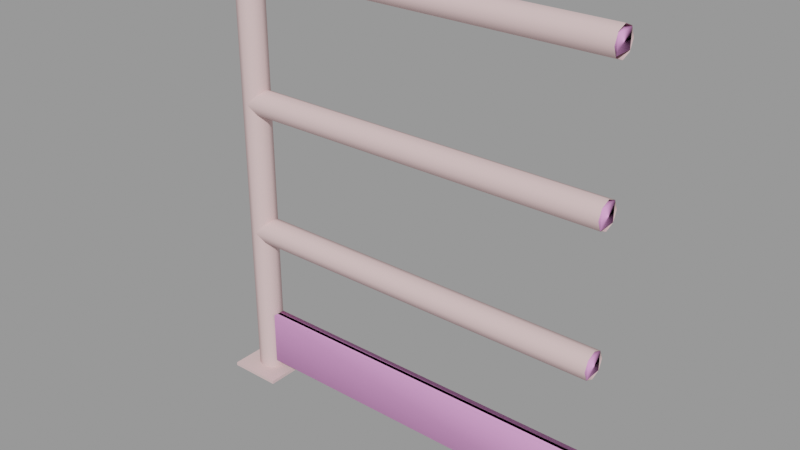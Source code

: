 # Source: handrail28.blend  (saved by Blender 2.92.15; exported with 4.5.12 LTS)
import bpy
from mathutils import Matrix  # noqa: F401  (used for matrix-valued properties, if any)

bpy.ops.wm.read_factory_settings(use_empty=True)
scene = bpy.context.scene
scene.name = 'handrail28.qc'

# ---- collections
col_handrail28 = bpy.data.collections.new('handrail28'); scene.collection.children.link(col_handrail28)

# ---- materials (node trees are filled in below, after node groups)
mat_handrail128 = bpy.data.materials.new('handrail128')
mat_handrail128.use_transparent_shadow = False
mat_handrail128.diffuse_color = (0.7652, 0.5521, 0.5483, 1.0)
mat_phy = bpy.data.materials.new('  phy')
mat_phy.use_transparent_shadow = False
mat_phy.diffuse_color = (0.9497, 0.4063, 0.8315, 1.0)

# ---- material node trees

# ---- meshes
me_handrail28_reference = bpy.data.meshes.new('handrail28_reference')
me_handrail28_reference.from_pydata([(-2.0, 2.0, 0.0), (-2.0, 2.0, 0.25), (2.0, 2.0, 0.0), (2.0, 2.0, 0.25), (-2.0, -2.0, 0.25), (2.0, -2.0, 0.25), (2.0, -2.0, 0.0), (-2.0, -2.0, 0.0), (0.965, -0.125, 5.0), (0.965, -0.125, 1.0), (18.64, -0.125, 5.0), (18.64, -0.125, 1.0), (28.0, -0.125, 5.0), (28.0, -0.125, 1.0), (28.0, -1e-06, 21.0), (18.64, 0.7071, 21.29), (28.0, 0.7071, 21.29), (18.64, 1.0, 22.0), (28.0, 1.0, 22.0), (0.0, 1.0, 22.0), (0.7071, 0.7071, 22.71), (18.64, 0.7071, 22.71), (28.0, 0.7071, 22.71), (18.64, -1e-06, 23.0), (28.0, -1e-06, 23.0), (18.64, -0.7071, 22.71), (28.0, -0.7071, 22.71), (18.64, -1.0, 22.0), (28.0, -1.0, 22.0), (18.64, -0.7071, 21.29), (28.0, -0.7071, 21.29), (18.64, -1e-06, 21.0), (1.0, -2e-06, 21.0), (0.7071, 0.7071, 21.29), (1.0, -2e-06, 23.0), (0.7071, -0.7071, 22.71), (0.0, -1.0, 22.0), (0.7071, -0.7071, 21.29), (0.965, 0.125, 1.0), (18.64, 0.125, 1.0), (28.0, 0.125, 1.0), (0.7071, -0.7071, 12.71), (18.64, -0.7071, 12.71), (1.0, -2e-06, 13.0), (18.64, -1.0, 12.0), (0.0, -1.0, 12.0), (0.7071, -0.7071, 11.29), (18.64, -0.7071, 11.29), (1.0, 0.0, 11.0), (18.64, 0.0, 11.0), (18.64, 0.7071, 11.29), (0.7071, 0.7071, 11.29), (18.64, 1.0, 12.0), (0.0, 1.0, 12.0), (28.0, 0.7071, 11.29), (28.0, 1.0, 12.0), (28.0, 1e-06, 11.0), (28.0, -0.7071, 11.29), (28.0, -1.0, 12.0), (28.0, -0.7071, 12.71), (28.0, 0.0, 13.0), (18.64, -1e-06, 13.0), (18.64, 0.7071, 12.71), (0.7071, 0.7071, 12.71), (28.0, 0.7071, 12.71), (-0.7071, 0.7071, 32.71), (18.64, -2e-06, 33.0), (18.64, 0.7071, 32.71), (-1.0, -2e-06, 33.0), (-0.7071, -0.7071, 32.71), (18.64, -0.7071, 32.71), (0.0, -1.0, 32.0), (18.64, -1.0, 32.0), (0.7071, -0.7071, 31.29), (18.64, -0.7071, 31.29), (1.0, -2e-06, 31.0), (18.64, -2e-06, 31.0), (18.64, 0.7071, 31.29), (0.7071, 0.7071, 31.29), (18.64, 1.0, 32.0), (0.0, 1.0, 32.0), (28.0, 0.7071, 31.29), (28.0, 1.0, 32.0), (28.0, -1e-06, 31.0), (28.0, -0.7071, 31.29), (28.0, -1.0, 32.0), (28.0, -0.7071, 32.71), (28.0, -1e-06, 33.0), (28.0, 0.7071, 32.71), (0.965, 0.125, 5.0), (18.64, 0.125, 5.0), (28.0, 0.125, 5.0), (-0.7071, 0.7071, 0.25), (0.0, 1.0, 0.25), (-1.0, 0.0, 0.25), (-0.7071, -0.7071, 0.25), (0.0, -1.0, 0.25), (0.7071, -0.7071, 0.25), (1.0, 0.0, 0.25), (0.7071, 0.7071, 0.25)], [], [(0, 1, 2), (2, 1, 3), (1, 4, 3), (3, 4, 5), (2, 3, 6), (6, 3, 5), (0, 7, 1), (1, 7, 4), (7, 6, 4), (4, 6, 5), (8, 9, 10), (10, 9, 11), (10, 11, 12), (12, 11, 13), (14, 15, 16), (15, 17, 16), (16, 17, 18), (19, 20, 17), (17, 20, 21), (17, 21, 18), (18, 21, 22), (21, 23, 22), (22, 23, 24), (23, 25, 24), (24, 25, 26), (25, 27, 26), (26, 27, 28), (27, 29, 28), (28, 29, 30), (29, 31, 30), (30, 31, 14), (31, 15, 14), (32, 15, 31), (33, 15, 32), (33, 17, 15), (19, 17, 33), (20, 34, 21), (21, 34, 23), (34, 25, 23), (35, 25, 34), (35, 27, 25), (36, 27, 35), (36, 37, 27), (27, 37, 29), (37, 32, 29), (29, 32, 31), (38, 39, 9), (9, 39, 11), (11, 39, 13), (13, 39, 40), (41, 42, 43), (41, 44, 42), (45, 44, 41), (45, 46, 44), (44, 46, 47), (46, 48, 47), (47, 48, 49), (48, 50, 49), (51, 50, 48), (51, 52, 50), (53, 52, 51), (54, 52, 55), (50, 52, 54), (56, 50, 54), (49, 50, 56), (57, 49, 56), (47, 49, 57), (58, 47, 57), (44, 47, 58), (59, 44, 58), (42, 44, 59), (60, 42, 59), (61, 42, 60), (43, 42, 61), (62, 43, 61), (63, 43, 62), (52, 63, 62), (53, 63, 52), (52, 62, 55), (55, 62, 64), (62, 61, 64), (64, 61, 60), (65, 66, 67), (68, 66, 65), (68, 69, 66), (66, 69, 70), (69, 71, 70), (70, 71, 72), (71, 73, 72), (72, 73, 74), (73, 75, 74), (74, 75, 76), (75, 77, 76), (78, 77, 75), (78, 79, 77), (80, 79, 78), (81, 79, 82), (77, 79, 81), (83, 77, 81), (76, 77, 83), (84, 76, 83), (74, 76, 84), (85, 74, 84), (72, 74, 85), (86, 72, 85), (70, 72, 86), (87, 70, 86), (66, 70, 87), (88, 66, 87), (67, 66, 88), (82, 67, 88), (79, 67, 82), (80, 67, 79), (65, 67, 80), (89, 90, 38), (38, 90, 39), (39, 90, 40), (40, 90, 91), (92, 80, 93), (65, 80, 92), (94, 65, 92), (68, 65, 94), (68, 94, 69), (69, 94, 95), (69, 95, 71), (71, 95, 96), (71, 96, 73), (73, 96, 97), (73, 97, 75), (75, 97, 98), (99, 75, 98), (78, 75, 99), (93, 78, 99), (80, 78, 93), (89, 8, 90), (90, 8, 10), (90, 10, 91), (91, 10, 12)])
me_handrail28_reference.polygons.foreach_set('use_smooth', [True] * 138)
_k = set([(0, 1), (1, 3), (1, 4), (1, 7), (2, 3), (3, 5), (4, 5), (4, 6), (4, 7), (5, 6), (8, 10), (8, 90), (9, 10), (9, 11), (10, 12), (10, 91), (11, 12), (11, 13), (13, 39), (38, 39), (39, 40), (40, 90), (65, 68), (65, 80), (68, 69), (69, 71), (71, 73), (73, 75), (75, 78), (78, 80), (89, 90), (90, 91)])
me_handrail28_reference.attributes.new('sharp_edge', 'BOOLEAN', 'EDGE').data.foreach_set('value', [ (min(e.vertices), max(e.vertices)) in _k for e in me_handrail28_reference.edges])
_uv = me_handrail28_reference.uv_layers.new(name='UVMap')
_uv.uv.foreach_set('vector', [0.8055, 0.2807, 0.8055, 0.2836, 0.7238, 0.2807, 0.7238, 0.2807, 0.8055, 0.2836, 0.7238, 0.2836, 0.7238, 0.3877, 0.7238, 0.3418, 0.8055, 0.3877, 0.8055, 0.3877, 0.7238, 0.3418, 0.8055, 0.3418, 0.8055, 0.2668, 0.8055, 0.2697, 0.7238, 0.2668, 0.7238, 0.2668, 0.8055, 0.2697, 0.7238, 0.2697, 0.7238, 0.2704, 0.8055, 0.2704, 0.7238, 0.2732, 0.7238, 0.2732, 0.8055, 0.2704, 0.8055, 0.2732, 0.7238, 0.2914, 0.8055, 0.2914, 0.7238, 0.2943, 0.7238, 0.2943, 0.8055, 0.2914, 0.8055, 0.2943, 0.7027, 0.4044, 0.7975, 0.4044, 0.7027, 0.5704, 0.7027, 0.5704, 0.7975, 0.4044, 0.7975, 0.5704, 0.7027, 0.5704, 0.7975, 0.5704, 0.7027, 0.6583, 0.7027, 0.6583, 0.7975, 0.5704, 0.7975, 0.6583, 0.2206, 0.2255, 0.2316, 0.1531, 0.2316, 0.2258, 0.2316, 0.1531, 0.2425, 0.1554, 0.2316, 0.2258, 0.2316, 0.2258, 0.2425, 0.1554, 0.2425, 0.2265, 0.1548, 0.01379, 0.1657, 0.01379, 0.1548, 0.1554, 0.1548, 0.1554, 0.1657, 0.01379, 0.1657, 0.1531, 0.1548, 0.1554, 0.1657, 0.1531, 0.1548, 0.2265, 0.1548, 0.2265, 0.1657, 0.1531, 0.1657, 0.2258, 0.1657, 0.1531, 0.1767, 0.1521, 0.1657, 0.2258, 0.1657, 0.2258, 0.1767, 0.1521, 0.1767, 0.2255, 0.1767, 0.1521, 0.1877, 0.1531, 0.1767, 0.2255, 0.1767, 0.2255, 0.1877, 0.1531, 0.1877, 0.2258, 0.1877, 0.1531, 0.1986, 0.1554, 0.1877, 0.2258, 0.1877, 0.2258, 0.1986, 0.1554, 0.1986, 0.2265, 0.1986, 0.1554, 0.2096, 0.1531, 0.1986, 0.2265, 0.1986, 0.2265, 0.2096, 0.1531, 0.2096, 0.2258, 0.2096, 0.1531, 0.2206, 0.1521, 0.2096, 0.2258, 0.2096, 0.2258, 0.2206, 0.1521, 0.2206, 0.2255, 0.2206, 0.1521, 0.2316, 0.1531, 0.2206, 0.2255, 0.2206, 0.01379, 0.2316, 0.1531, 0.2206, 0.1521, 0.2316, 0.01379, 0.2316, 0.1531, 0.2206, 0.01379, 0.2316, 0.01379, 0.2425, 0.1554, 0.2316, 0.1531, 0.2425, 0.01379, 0.2425, 0.1554, 0.2316, 0.01379, 0.1657, 0.01379, 0.1767, 0.01379, 0.1657, 0.1531, 0.1657, 0.1531, 0.1767, 0.01379, 0.1767, 0.1521, 0.1767, 0.01379, 0.1877, 0.1531, 0.1767, 0.1521, 0.1877, 0.01379, 0.1877, 0.1531, 0.1767, 0.01379, 0.1877, 0.01379, 0.1986, 0.1554, 0.1877, 0.1531, 0.1986, 0.01379, 0.1986, 0.1554, 0.1877, 0.01379, 0.1986, 0.01379, 0.2096, 0.01379, 0.1986, 0.1554, 0.1986, 0.1554, 0.2096, 0.01379, 0.2096, 0.1531, 0.2096, 0.01379, 0.2206, 0.01379, 0.2096, 0.1531, 0.2096, 0.1531, 0.2206, 0.01379, 0.2206, 0.1521, 0.9492, 0.4044, 0.9492, 0.5704, 0.9324, 0.4044, 0.9324, 0.4044, 0.9492, 0.5704, 0.9324, 0.5704, 0.9324, 0.5704, 0.9492, 0.5704, 0.9324, 0.6583, 0.9324, 0.6583, 0.9492, 0.5704, 0.9492, 0.6583, 0.3028, 0.01379, 0.3028, 0.1531, 0.2918, 0.01379, 0.3028, 0.01379, 0.3137, 0.1554, 0.3028, 0.1531, 0.3137, 0.01379, 0.3137, 0.1554, 0.3028, 0.01379, 0.3137, 0.01379, 0.3247, 0.01379, 0.3137, 0.1554, 0.3137, 0.1554, 0.3247, 0.01379, 0.3247, 0.1531, 0.3247, 0.01379, 0.3357, 0.01379, 0.3247, 0.1531, 0.3247, 0.1531, 0.3357, 0.01379, 0.3357, 0.1521, 0.3357, 0.01379, 0.3467, 0.1531, 0.3357, 0.1521, 0.3467, 0.01379, 0.3467, 0.1531, 0.3357, 0.01379, 0.3467, 0.01379, 0.3576, 0.1554, 0.3467, 0.1531, 0.3576, 0.01379, 0.3576, 0.1554, 0.3467, 0.01379, 0.3467, 0.2258, 0.3576, 0.1554, 0.3576, 0.2265, 0.3467, 0.1531, 0.3576, 0.1554, 0.3467, 0.2258, 0.3357, 0.2255, 0.3467, 0.1531, 0.3467, 0.2258, 0.3357, 0.1521, 0.3467, 0.1531, 0.3357, 0.2255, 0.3247, 0.2258, 0.3357, 0.1521, 0.3357, 0.2255, 0.3247, 0.1531, 0.3357, 0.1521, 0.3247, 0.2258, 0.3137, 0.2265, 0.3247, 0.1531, 0.3247, 0.2258, 0.3137, 0.1554, 0.3247, 0.1531, 0.3137, 0.2265, 0.3028, 0.2258, 0.3137, 0.1554, 0.3137, 0.2265, 0.3028, 0.1531, 0.3137, 0.1554, 0.3028, 0.2258, 0.2918, 0.2255, 0.3028, 0.1531, 0.3028, 0.2258, 0.2918, 0.1521, 0.3028, 0.1531, 0.2918, 0.2255, 0.2918, 0.01379, 0.3028, 0.1531, 0.2918, 0.1521, 0.2808, 0.1531, 0.2918, 0.01379, 0.2918, 0.1521, 0.2808, 0.01379, 0.2918, 0.01379, 0.2808, 0.1531, 0.2699, 0.1554, 0.2808, 0.01379, 0.2808, 0.1531, 0.2699, 0.01379, 0.2808, 0.01379, 0.2699, 0.1554, 0.2699, 0.1554, 0.2808, 0.1531, 0.2699, 0.2265, 0.2699, 0.2265, 0.2808, 0.1531, 0.2808, 0.2258, 0.2808, 0.1531, 0.2918, 0.1521, 0.2808, 0.2258, 0.2808, 0.2258, 0.2918, 0.1521, 0.2918, 0.2255, 0.04202, 0.01379, 0.05299, 0.1585, 0.04202, 0.1576, 0.05299, 0.01379, 0.05299, 0.1585, 0.04202, 0.01379, 0.05299, 0.01379, 0.06396, 0.01379, 0.05299, 0.1585, 0.05299, 0.1585, 0.06396, 0.01379, 0.06396, 0.1576, 0.06396, 0.01379, 0.07493, 0.01379, 0.06396, 0.1576, 0.06396, 0.1576, 0.07493, 0.01379, 0.07493, 0.1554, 0.07493, 0.01379, 0.08591, 0.01379, 0.07493, 0.1554, 0.07493, 0.1554, 0.08591, 0.01379, 0.08591, 0.1531, 0.08591, 0.01379, 0.09688, 0.01379, 0.08591, 0.1531, 0.08591, 0.1531, 0.09688, 0.01379, 0.09688, 0.1521, 0.09688, 0.01379, 0.1079, 0.1531, 0.09688, 0.1521, 0.1079, 0.01379, 0.1079, 0.1531, 0.09688, 0.01379, 0.1079, 0.01379, 0.1188, 0.1554, 0.1079, 0.1531, 0.1188, 0.01379, 0.1188, 0.1554, 0.1079, 0.01379, 0.1079, 0.2258, 0.1188, 0.1554, 0.1188, 0.2265, 0.1079, 0.1531, 0.1188, 0.1554, 0.1079, 0.2258, 0.09688, 0.2255, 0.1079, 0.1531, 0.1079, 0.2258, 0.09688, 0.1521, 0.1079, 0.1531, 0.09688, 0.2255, 0.08591, 0.2258, 0.09688, 0.1521, 0.09688, 0.2255, 0.08591, 0.1531, 0.09688, 0.1521, 0.08591, 0.2258, 0.07493, 0.2265, 0.08591, 0.1531, 0.08591, 0.2258, 0.07493, 0.1554, 0.08591, 0.1531, 0.07493, 0.2265, 0.06396, 0.2272, 0.07493, 0.1554, 0.07493, 0.2265, 0.06396, 0.1576, 0.07493, 0.1554, 0.06396, 0.2272, 0.05299, 0.2274, 0.06396, 0.1576, 0.06396, 0.2272, 0.05299, 0.1585, 0.06396, 0.1576, 0.05299, 0.2274, 0.04202, 0.2272, 0.05299, 0.1585, 0.05299, 0.2274, 0.04202, 0.1576, 0.05299, 0.1585, 0.04202, 0.2272, 0.03104, 0.2265, 0.04202, 0.1576, 0.04202, 0.2272, 0.03104, 0.1554, 0.04202, 0.1576, 0.03104, 0.2265, 0.03104, 0.01379, 0.04202, 0.1576, 0.03104, 0.1554, 0.04202, 0.01379, 0.04202, 0.1576, 0.03104, 0.01379, 0.5012, 0.9871, 0.5012, 0.8211, 0.5959, 0.9871, 0.5959, 0.9871, 0.5012, 0.8211, 0.5959, 0.8211, 0.5959, 0.8211, 0.5012, 0.8211, 0.5959, 0.7332, 0.5959, 0.7332, 0.5012, 0.8211, 0.5012, 0.7332, 0.5737, 0.01822, 0.5555, 0.3872, 0.5555, 0.01822, 0.5737, 0.3872, 0.5555, 0.3872, 0.5737, 0.01822, 0.5919, 0.01822, 0.5737, 0.3872, 0.5737, 0.01822, 0.5919, 0.3872, 0.5737, 0.3872, 0.5919, 0.01822, 0.5919, 0.3872, 0.5919, 0.01822, 0.6102, 0.3872, 0.6102, 0.3872, 0.5919, 0.01822, 0.6102, 0.01822, 0.6102, 0.3872, 0.6102, 0.01822, 0.6284, 0.3872, 0.6284, 0.3872, 0.6102, 0.01822, 0.6284, 0.01822, 0.6284, 0.3872, 0.6284, 0.01822, 0.6466, 0.3872, 0.6466, 0.3872, 0.6284, 0.01822, 0.6466, 0.01822, 0.6466, 0.3872, 0.6466, 0.01822, 0.6649, 0.3872, 0.6649, 0.3872, 0.6466, 0.01822, 0.6649, 0.01822, 0.6831, 0.01822, 0.6649, 0.3872, 0.6649, 0.01822, 0.6831, 0.3872, 0.6649, 0.3872, 0.6831, 0.01822, 0.7013, 0.01822, 0.6831, 0.3872, 0.6831, 0.01822, 0.7013, 0.3872, 0.6831, 0.3872, 0.7013, 0.01822, 0.9654, 0.4044, 0.9822, 0.4044, 0.9654, 0.5704, 0.9654, 0.5704, 0.9822, 0.4044, 0.9822, 0.5704, 0.9654, 0.5704, 0.9822, 0.5704, 0.9654, 0.6583, 0.9654, 0.6583, 0.9822, 0.5704, 0.9822, 0.6583])
me_handrail28_reference.materials.append(mat_handrail128)
me_handrail28_reference.use_remesh_fix_poles = True
me_handrail28_reference.use_remesh_preserve_attributes = False
me_handrail28_reference.use_mirror_vertex_groups = False
me_handrail28_reference.update()
me_handrail28_reference.normals_split_custom_set([tuple(v) for v in zip(*[iter([0.0, 1.0, 0.0, 0.0, 1.0, 0.0, 0.0, 1.0, 0.0, 0.0, 1.0, 0.0, 0.0, 1.0, 0.0, 0.0, 1.0, 0.0, 0.0, 0.0, 1.0, 0.0, 0.0, 1.0, 0.0, 0.0, 1.0, 0.0, 0.0, 1.0, 0.0, 0.0, 1.0, 0.0, 0.0, 1.0, 1.0, 0.0, 0.0, 1.0, 0.0, 0.0, 1.0, 0.0, 0.0, 1.0, 0.0, 0.0, 1.0, 0.0, 0.0, 1.0, 0.0, 0.0, -1.0, 0.0, 0.0, -1.0, 0.0, 0.0, -1.0, 0.0, 0.0, -1.0, 0.0, 0.0, -1.0, 0.0, 0.0, -1.0, 0.0, 0.0, 0.0, -1.0, 0.0, 0.0, -1.0, 0.0, 0.0, -1.0, 0.0, 0.0, -1.0, 0.0, 0.0, -1.0, 0.0, 0.0, -1.0, 0.0, 5.65e-08, -1.0, 0.0, 5.65e-08, -1.0, 0.0, 5.65e-08, -1.0, 0.0, 2.609e-08, -1.0, 0.0, 5.65e-08, -1.0, 0.0, 3.241e-08, -1.0, 0.0, 2.609e-08, -1.0, 0.0, 3.241e-08, -1.0, 0.0, 0.0, -1.0, 0.0, 0.0, -1.0, 0.0, 0.0, -1.0, 0.0, 0.0, -1.0, 0.0, 0.0, 3.163e-06, -1.0, -1.984e-08, 0.7071, -0.7071, 0.0, 0.7071, -0.7071, -1.984e-08, 0.7071, -0.7071, -2.39e-08, 1.0, -1.516e-06, 0.0, 0.7071, -0.7071, 0.0, 0.7071, -0.7071, -2.39e-08, 1.0, -1.516e-06, 0.0, 1.0, 3.039e-06, -7.237e-08, 1.0, 0.0, -7.898e-07, 0.7071, 0.7071, -2.39e-08, 1.0, -1.516e-06, -2.39e-08, 1.0, -1.516e-06, -7.898e-07, 0.7071, 0.7071, -9.109e-09, 0.7071, 0.7071, -2.39e-08, 1.0, -1.516e-06, -9.109e-09, 0.7071, 0.7071, 0.0, 1.0, 3.039e-06, 0.0, 1.0, 3.039e-06, -9.109e-09, 0.7071, 0.7071, 0.0, 0.7071, 0.7071, -9.109e-09, 0.7071, 0.7071, -4.483e-09, 1.612e-06, 1.0, 0.0, 0.7071, 0.7071, 0.0, 0.7071, 0.7071, -4.483e-09, 1.612e-06, 1.0, 0.0, -3.163e-06, 1.0, -4.483e-09, 1.612e-06, 1.0, 1.881e-08, -0.7071, 0.7071, 0.0, -3.163e-06, 1.0, 0.0, -3.163e-06, 1.0, 1.881e-08, -0.7071, 0.7071, 0.0, -0.7071, 0.7071, 1.881e-08, -0.7071, 0.7071, 4.515e-08, -1.0, 1.585e-06, 0.0, -0.7071, 0.7071, 0.0, -0.7071, 0.7071, 4.515e-08, -1.0, 1.585e-06, 0.0, -1.0, -3.204e-06, 4.515e-08, -1.0, 1.585e-06, 6.303e-08, -0.7071, -0.7071, 0.0, -1.0, -3.204e-06, 0.0, -1.0, -3.204e-06, 6.303e-08, -0.7071, -0.7071, 0.0, -0.7071, -0.7071, 6.303e-08, -0.7071, -0.7071, 3.747e-08, -1.53e-06, -1.0, 0.0, -0.7071, -0.7071, 0.0, -0.7071, -0.7071, 3.747e-08, -1.53e-06, -1.0, 0.0, 3.163e-06, -1.0, 3.747e-08, -1.53e-06, -1.0, -1.984e-08, 0.7071, -0.7071, 0.0, 3.163e-06, -1.0, -7.186e-08, -4.998e-08, -1.0, -1.984e-08, 0.7071, -0.7071, 3.747e-08, -1.53e-06, -1.0, 4.21e-06, 0.7071, -0.7071, -1.984e-08, 0.7071, -0.7071, -7.186e-08, -4.998e-08, -1.0, 4.21e-06, 0.7071, -0.7071, -2.39e-08, 1.0, -1.516e-06, -1.984e-08, 0.7071, -0.7071, -7.237e-08, 1.0, 0.0, -2.39e-08, 1.0, -1.516e-06, 4.21e-06, 0.7071, -0.7071, -7.898e-07, 0.7071, 0.7071, -2.008e-10, -4.998e-08, 1.0, -9.109e-09, 0.7071, 0.7071, -9.109e-09, 0.7071, 0.7071, -2.008e-10, -4.998e-08, 1.0, -4.483e-09, 1.612e-06, 1.0, -2.008e-10, -4.998e-08, 1.0, 1.881e-08, -0.7071, 0.7071, -4.483e-09, 1.612e-06, 1.0, 4.396e-06, -0.7071, 0.7071, 1.881e-08, -0.7071, 0.7071, -2.008e-10, -4.998e-08, 1.0, 4.396e-06, -0.7071, 0.7071, 4.515e-08, -1.0, 1.585e-06, 1.881e-08, -0.7071, 0.7071, 7.237e-08, -1.0, 0.0, 4.515e-08, -1.0, 1.585e-06, 4.396e-06, -0.7071, 0.7071, 7.237e-08, -1.0, 0.0, -6.966e-07, -0.7071, -0.7071, 4.515e-08, -1.0, 1.585e-06, 4.515e-08, -1.0, 1.585e-06, -6.966e-07, -0.7071, -0.7071, 6.303e-08, -0.7071, -0.7071, -6.966e-07, -0.7071, -0.7071, -7.186e-08, -4.998e-08, -1.0, 6.303e-08, -0.7071, -0.7071, 6.303e-08, -0.7071, -0.7071, -7.186e-08, -4.998e-08, -1.0, 3.747e-08, -1.53e-06, -1.0, 0.0, 0.0, -1.0, 0.0, 0.0, -1.0, 0.0, 0.0, -1.0, 0.0, 0.0, -1.0, 0.0, 0.0, -1.0, 0.0, 0.0, -1.0, 0.0, 0.0, -1.0, 0.0, 0.0, -1.0, 0.0, 0.0, -1.0, 0.0, 0.0, -1.0, 0.0, 0.0, -1.0, 0.0, 0.0, -1.0, 4.418e-06, -0.7071, 0.7071, 1.118e-07, -0.7071, 0.7071, 6.31e-10, -3.498e-07, 1.0, 4.418e-06, -0.7071, 0.7071, 8.052e-08, -1.0, 1.304e-06, 1.118e-07, -0.7071, 0.7071, 0.0, -1.0, -7.429e-07, 8.052e-08, -1.0, 1.304e-06, 4.418e-06, -0.7071, 0.7071, 0.0, -1.0, -7.429e-07, -7.339e-07, -0.7071, -0.7071, 8.052e-08, -1.0, 1.304e-06, 8.052e-08, -1.0, 1.304e-06, -7.339e-07, -0.7071, -0.7071, 3.879e-08, -0.7071, -0.7071, -7.339e-07, -0.7071, -0.7071, 1.103e-07, 3.165e-07, -1.0, 3.879e-08, -0.7071, -0.7071, 3.879e-08, -0.7071, -0.7071, 1.103e-07, 3.165e-07, -1.0, -3.427e-08, -1.345e-06, -1.0, 1.103e-07, 3.165e-07, -1.0, -5.082e-08, 0.7071, -0.7071, -3.427e-08, -1.345e-06, -1.0, 4.396e-06, 0.7071, -0.7071, -5.082e-08, 0.7071, -0.7071, 1.103e-07, 3.165e-07, -1.0, 4.396e-06, 0.7071, -0.7071, -5.387e-08, 1.0, -1.869e-06, -5.082e-08, 0.7071, -0.7071, -5.428e-08, 1.0, 6.256e-07, -5.387e-08, 1.0, -1.869e-06, 4.396e-06, 0.7071, -0.7071, -3.769e-08, 0.7071, -0.7071, -5.387e-08, 1.0, -1.869e-06, -1.063e-07, 1.0, 3.019e-06, -5.082e-08, 0.7071, -0.7071, -5.387e-08, 1.0, -1.869e-06, -3.769e-08, 0.7071, -0.7071, 6.351e-08, 3.429e-06, -1.0, -5.082e-08, 0.7071, -0.7071, -3.769e-08, 0.7071, -0.7071, -3.427e-08, -1.345e-06, -1.0, -5.082e-08, 0.7071, -0.7071, 6.351e-08, 3.429e-06, -1.0, 1.358e-07, -0.7071, -0.7071, -3.427e-08, -1.345e-06, -1.0, 6.351e-08, 3.429e-06, -1.0, 3.879e-08, -0.7071, -0.7071, -3.427e-08, -1.345e-06, -1.0, 1.358e-07, -0.7071, -0.7071, 1.063e-07, -1.0, -3.45e-06, 3.879e-08, -0.7071, -0.7071, 1.358e-07, -0.7071, -0.7071, 8.052e-08, -1.0, 1.304e-06, 3.879e-08, -0.7071, -0.7071, 1.063e-07, -1.0, -3.45e-06, -3.433e-08, -0.7071, 0.7071, 8.052e-08, -1.0, 1.304e-06, 1.063e-07, -1.0, -3.45e-06, 1.118e-07, -0.7071, 0.7071, 8.052e-08, -1.0, 1.304e-06, -3.433e-08, -0.7071, 0.7071, -7.903e-09, -3.429e-06, 1.0, 1.118e-07, -0.7071, 0.7071, -3.433e-08, -0.7071, 0.7071, 8.749e-08, 1.355e-06, 1.0, 1.118e-07, -0.7071, 0.7071, -7.903e-09, -3.429e-06, 1.0, 6.31e-10, -3.498e-07, 1.0, 1.118e-07, -0.7071, 0.7071, 8.749e-08, 1.355e-06, 1.0, -2.41e-08, 0.7071, 0.7071, 6.31e-10, -3.498e-07, 1.0, 8.749e-08, 1.355e-06, 1.0, -8.084e-07, 0.7071, 0.7071, 6.31e-10, -3.498e-07, 1.0, -2.41e-08, 0.7071, 0.7071, -5.387e-08, 1.0, -1.869e-06, -8.084e-07, 0.7071, 0.7071, -2.41e-08, 0.7071, 0.7071, -5.428e-08, 1.0, 6.256e-07, -8.084e-07, 0.7071, 0.7071, -5.387e-08, 1.0, -1.869e-06, -5.387e-08, 1.0, -1.869e-06, -2.41e-08, 0.7071, 0.7071, -1.063e-07, 1.0, 3.019e-06, -1.063e-07, 1.0, 3.019e-06, -2.41e-08, 0.7071, 0.7071, -2.188e-08, 0.7071, 0.7071, -2.41e-08, 0.7071, 0.7071, 8.749e-08, 1.355e-06, 1.0, -2.188e-08, 0.7071, 0.7071, -2.188e-08, 0.7071, 0.7071, 8.749e-08, 1.355e-06, 1.0, -7.903e-09, -3.429e-06, 1.0, -8.27e-07, 0.7071, 0.7071, -9.575e-08, 1.797e-06, 1.0, -7.328e-08, 0.7071, 0.7071, 0.0, 5.353e-07, 1.0, -9.575e-08, 1.797e-06, 1.0, -8.27e-07, 0.7071, 0.7071, 0.0, 5.353e-07, 1.0, 2.31e-06, -0.7071, 0.7071, -9.575e-08, 1.797e-06, 1.0, -9.575e-08, 1.797e-06, 1.0, 2.31e-06, -0.7071, 0.7071, 4.319e-08, -0.7071, 0.7071, 2.31e-06, -0.7071, 0.7071, 1.788e-07, -1.0, -2.101e-05, 4.319e-08, -0.7071, 0.7071, 4.319e-08, -0.7071, 0.7071, 1.788e-07, -1.0, -2.101e-05, 1.403e-07, -1.0, -4.004e-07, 1.788e-07, -1.0, -2.101e-05, -7.525e-07, -0.7071, -0.7071, 1.403e-07, -1.0, -4.004e-07, 1.403e-07, -1.0, -4.004e-07, -7.525e-07, -0.7071, -0.7071, 6.719e-08, -0.7071, -0.7071, -7.525e-07, -0.7071, -0.7071, 0.0, 2.332e-07, -1.0, 6.719e-08, -0.7071, -0.7071, 6.719e-08, -0.7071, -0.7071, 0.0, 2.332e-07, -1.0, 5.586e-09, -1.325e-06, -1.0, 0.0, 2.332e-07, -1.0, -7.686e-08, 0.7071, -0.7071, 5.586e-09, -1.325e-06, -1.0, 4.366e-06, 0.7071, -0.7071, -7.686e-08, 0.7071, -0.7071, 0.0, 2.332e-07, -1.0, 4.366e-06, 0.7071, -0.7071, -6.828e-08, 1.0, -3.696e-06, -7.686e-08, 0.7071, -0.7071, -3.807e-06, 1.0, -1.872e-05, -6.828e-08, 1.0, -3.696e-06, 4.366e-06, 0.7071, -0.7071, -1.937e-07, 0.7071, -0.7071, -6.828e-08, 1.0, -3.696e-06, -9.657e-08, 1.0, 2.854e-06, -7.686e-08, 0.7071, -0.7071, -6.828e-08, 1.0, -3.696e-06, -1.937e-07, 0.7071, -0.7071, 3.865e-08, 3.429e-06, -1.0, -7.686e-08, 0.7071, -0.7071, -1.937e-07, 0.7071, -0.7071, 5.586e-09, -1.325e-06, -1.0, -7.686e-08, 0.7071, -0.7071, 3.865e-08, 3.429e-06, -1.0, 1.619e-07, -0.7071, -0.7071, 5.586e-09, -1.325e-06, -1.0, 3.865e-08, 3.429e-06, -1.0, 6.719e-08, -0.7071, -0.7071, 5.586e-09, -1.325e-06, -1.0, 1.619e-07, -0.7071, -0.7071, -3.252e-08, -1.0, -3.655e-06, 6.719e-08, -0.7071, -0.7071, 1.619e-07, -0.7071, -0.7071, 1.403e-07, -1.0, -4.004e-07, 6.719e-08, -0.7071, -0.7071, -3.252e-08, -1.0, -3.655e-06, -9.438e-08, -0.7071, 0.7071, 1.403e-07, -1.0, -4.004e-07, -3.252e-08, -1.0, -3.655e-06, 4.319e-08, -0.7071, 0.7071, 1.403e-07, -1.0, -4.004e-07, -9.438e-08, -0.7071, 0.7071, -1.834e-07, -2.854e-06, 1.0, 4.319e-08, -0.7071, 0.7071, -9.438e-08, -0.7071, 0.7071, -9.575e-08, 1.797e-06, 1.0, 4.319e-08, -0.7071, 0.7071, -1.834e-07, -2.854e-06, 1.0, -1.842e-07, 0.7071, 0.7071, -9.575e-08, 1.797e-06, 1.0, -1.834e-07, -2.854e-06, 1.0, -7.328e-08, 0.7071, 0.7071, -9.575e-08, 1.797e-06, 1.0, -1.842e-07, 0.7071, 0.7071, -9.657e-08, 1.0, 2.854e-06, -7.328e-08, 0.7071, 0.7071, -1.842e-07, 0.7071, 0.7071, -6.828e-08, 1.0, -3.696e-06, -7.328e-08, 0.7071, 0.7071, -9.657e-08, 1.0, 2.854e-06, -3.807e-06, 1.0, -1.872e-05, -7.328e-08, 0.7071, 0.7071, -6.828e-08, 1.0, -3.696e-06, -8.27e-07, 0.7071, 0.7071, -7.328e-08, 0.7071, 0.7071, -3.807e-06, 1.0, -1.872e-05, -5.65e-08, 1.0, 0.0, -3.241e-08, 1.0, 0.0, -5.65e-08, 1.0, 0.0, -5.65e-08, 1.0, 0.0, -3.241e-08, 1.0, 0.0, -2.825e-08, 1.0, 0.0, -2.825e-08, 1.0, 0.0, -3.241e-08, 1.0, 0.0, 0.0, 1.0, 0.0, 0.0, 1.0, 0.0, 0.0, 1.0, 0.0, 0.0, 1.0, 0.0, -0.7071, 0.7071, 6.022e-08, 2.915e-05, 1.0, -4.47e-08, 2.485e-06, 1.0, 8.312e-08, -0.7071, 0.7071, -2.071e-06, 2.915e-05, 1.0, -4.47e-08, -0.7071, 0.7071, 6.022e-08, -1.0, 4.107e-08, 6.075e-09, -0.7071, 0.7071, -2.071e-06, -0.7071, 0.7071, 6.022e-08, -1.0, 4.282e-07, 2.712e-14, -0.7071, 0.7071, -2.071e-06, -1.0, 4.107e-08, 6.075e-09, -1.0, 4.282e-07, 2.712e-14, -1.0, 4.107e-08, 6.075e-09, -0.7071, -0.7071, 5.551e-07, -0.7071, -0.7071, 5.551e-07, -1.0, 4.107e-08, 6.075e-09, -0.7071, -0.7071, -4.867e-08, -0.7071, -0.7071, 5.551e-07, -0.7071, -0.7071, -4.867e-08, 3.123e-05, -1.0, 4.053e-06, 3.123e-05, -1.0, 4.053e-06, -0.7071, -0.7071, -4.867e-08, 2.546e-06, -1.0, -5.91e-08, 3.123e-05, -1.0, 4.053e-06, 2.546e-06, -1.0, -5.91e-08, 0.7071, -0.7071, -4.5e-06, 0.7071, -0.7071, -4.5e-06, 2.546e-06, -1.0, -5.91e-08, 0.7071, -0.7071, -4.357e-08, 0.7071, -0.7071, -4.5e-06, 0.7071, -0.7071, -4.357e-08, 1.0, 2.665e-07, 6.697e-09, 1.0, 2.665e-07, 6.697e-09, 0.7071, -0.7071, -4.357e-08, 1.0, 4.107e-08, -3.427e-10, 0.7071, 0.7071, 6.235e-08, 1.0, 2.665e-07, 6.697e-09, 1.0, 4.107e-08, -3.427e-10, 0.7071, 0.7071, 7.115e-07, 1.0, 2.665e-07, 6.697e-09, 0.7071, 0.7071, 6.235e-08, 2.485e-06, 1.0, 8.312e-08, 0.7071, 0.7071, 7.115e-07, 0.7071, 0.7071, 6.235e-08, 2.915e-05, 1.0, -4.47e-08, 0.7071, 0.7071, 7.115e-07, 2.485e-06, 1.0, 8.312e-08, 0.0, 0.0, 1.0, 0.0, 0.0, 1.0, 0.0, 0.0, 1.0, 3.358e-09, 0.0, 1.0, 6.746e-09, 0.0, 1.0, 3.402e-09, 0.0, 1.0, 3.358e-09, 0.0, 1.0, 3.402e-09, 0.0, 1.0, 0.0, 0.0, 1.0, 0.0, 0.0, 1.0, 0.0, 0.0, 1.0, 0.0, 0.0, 1.0])] * 3)])
me_handrail28_physics = bpy.data.meshes.new('handrail28_physics')
me_handrail28_physics.from_pydata([(0.6989, 0.7223, 31.39), (0.6989, -0.7223, 31.39), (-0.7058, -0.7223, 32.65), (-0.7058, 0.7223, 32.65), (28.0, -0.7223, 31.39), (28.0, 0.7223, 31.39), (28.0, -0.7223, 32.65), (28.0, 0.7223, 32.65), (28.0, -0.7048, 21.3), (0.6992, -0.7048, 22.7), (0.6992, -0.7048, 21.3), (28.0, -0.7048, 22.7), (0.6992, 0.7048, 22.7), (0.6992, 0.7048, 21.3), (28.0, 0.7048, 21.3), (28.0, 0.7048, 22.7), (28.0, -0.7001, 11.3), (0.6992, -0.7001, 12.7), (0.6992, -0.7001, 11.3), (28.0, -0.7001, 12.7), (28.0, 0.7001, 11.3), (0.6992, 0.7001, 11.3), (28.0, 0.7001, 12.7), (0.6992, 0.7001, 12.7), (0.9615, 0.4765, 5.0), (28.0, 0.4765, 5.0), (0.9615, 0.4765, 0.9649), (28.0, 0.4765, 0.9649), (28.0, -0.4765, 5.0), (0.9615, -0.4765, 5.0), (0.9615, -0.4765, 0.9649), (28.0, -0.4765, 0.9649), (0.6989, -0.7024, 31.39), (-0.7058, -0.7024, 0.0), (0.6989, -0.7024, 0.0), (-0.7058, -0.7024, 32.65), (0.6989, 0.7024, 0.0), (0.6989, 0.7024, 31.39), (-0.7058, 0.7024, 0.0), (-0.7058, 0.7024, 32.65)], [], [(0, 1, 2), (0, 2, 3), (4, 1, 5), (5, 1, 0), (4, 6, 1), (6, 2, 1), (5, 7, 4), (7, 6, 4), (5, 0, 7), (7, 0, 3), (6, 7, 2), (7, 3, 2), (8, 9, 10), (8, 11, 9), (9, 12, 10), (10, 12, 13), (13, 14, 10), (10, 14, 8), (14, 13, 15), (14, 15, 8), (12, 9, 15), (9, 11, 15), (13, 12, 15), (8, 15, 11), (16, 17, 18), (16, 19, 17), (16, 18, 20), (20, 18, 21), (20, 22, 16), (22, 19, 16), (18, 17, 23), (18, 23, 21), (20, 21, 22), (22, 21, 23), (19, 22, 17), (22, 23, 17), (24, 25, 26), (26, 25, 27), (24, 28, 25), (24, 29, 28), (24, 26, 30), (24, 30, 29), (25, 31, 27), (25, 28, 31), (26, 27, 31), (26, 31, 30), (29, 31, 28), (29, 30, 31), (32, 33, 34), (32, 35, 33), (36, 37, 34), (37, 32, 34), (36, 34, 33), (36, 33, 38), (36, 38, 37), (37, 38, 39), (37, 39, 32), (39, 35, 32), (39, 38, 33), (39, 33, 35)])
me_handrail28_physics.polygons.foreach_set('use_smooth', [True] * 60)
_uv = me_handrail28_physics.uv_layers.new(name='UVMap')
_uv.uv.foreach_set('vector', [0.0, 0.0, 0.0, 0.0, 0.0, 0.0, 0.0, 0.0, 0.0, 0.0, 0.0, 0.0, 0.0, 0.0, 0.0, 0.0, 0.0, 0.0, 0.0, 0.0, 0.0, 0.0, 0.0, 0.0, 0.0, 0.0, 0.0, 0.0, 0.0, 0.0, 0.0, 0.0, 0.0, 0.0, 0.0, 0.0, 0.0, 0.0, 0.0, 0.0, 0.0, 0.0, 0.0, 0.0, 0.0, 0.0, 0.0, 0.0, 0.0, 0.0, 0.0, 0.0, 0.0, 0.0, 0.0, 0.0, 0.0, 0.0, 0.0, 0.0, 0.0, 0.0, 0.0, 0.0, 0.0, 0.0, 0.0, 0.0, 0.0, 0.0, 0.0, 0.0, 0.0, 0.0, 0.0, 0.0, 0.0, 0.0, 0.0, 0.0, 0.0, 0.0, 0.0, 0.0, 0.0, 0.0, 0.0, 0.0, 0.0, 0.0, 0.0, 0.0, 0.0, 0.0, 0.0, 0.0, 0.0, 0.0, 0.0, 0.0, 0.0, 0.0, 0.0, 0.0, 0.0, 0.0, 0.0, 0.0, 0.0, 0.0, 0.0, 0.0, 0.0, 0.0, 0.0, 0.0, 0.0, 0.0, 0.0, 0.0, 0.0, 0.0, 0.0, 0.0, 0.0, 0.0, 0.0, 0.0, 0.0, 0.0, 0.0, 0.0, 0.0, 0.0, 0.0, 0.0, 0.0, 0.0, 0.0, 0.0, 0.0, 0.0, 0.0, 0.0, 0.0, 0.0, 0.0, 0.0, 0.0, 0.0, 0.0, 0.0, 0.0, 0.0, 0.0, 0.0, 0.0, 0.0, 0.0, 0.0, 0.0, 0.0, 0.0, 0.0, 0.0, 0.0, 0.0, 0.0, 0.0, 0.0, 0.0, 0.0, 0.0, 0.0, 0.0, 0.0, 0.0, 0.0, 0.0, 0.0, 0.0, 0.0, 0.0, 0.0, 0.0, 0.0, 0.0, 0.0, 0.0, 0.0, 0.0, 0.0, 0.0, 0.0, 0.0, 0.0, 0.0, 0.0, 0.0, 0.0, 0.0, 0.0, 0.0, 0.0, 0.0, 0.0, 0.0, 0.0, 0.0, 0.0, 0.0, 0.0, 0.0, 0.0, 0.0, 0.0, 0.0, 0.0, 0.0, 0.0, 0.0, 0.0, 0.0, 0.0, 0.0, 0.0, 0.0, 0.0, 0.0, 0.0, 0.0, 0.0, 0.0, 0.0, 0.0, 0.0, 0.0, 0.0, 0.0, 0.0, 0.0, 0.0, 0.0, 0.0, 0.0, 0.0, 0.0, 0.0, 0.0, 0.0, 0.0, 0.0, 0.0, 0.0, 0.0, 0.0, 0.0, 0.0, 0.0, 0.0, 0.0, 0.0, 0.0, 0.0, 0.0, 0.0, 0.0, 0.0, 0.0, 0.0, 0.0, 0.0, 0.0, 0.0, 0.0, 0.0, 0.0, 0.0, 0.0, 0.0, 0.0, 0.0, 0.0, 0.0, 0.0, 0.0, 0.0, 0.0, 0.0, 0.0, 0.0, 0.0, 0.0, 0.0, 0.0, 0.0, 0.0, 0.0, 0.0, 0.0, 0.0, 0.0, 0.0, 0.0, 0.0, 0.0, 0.0, 0.0, 0.0, 0.0, 0.0, 0.0, 0.0, 0.0, 0.0, 0.0, 0.0, 0.0, 0.0, 0.0, 0.0, 0.0, 0.0, 0.0, 0.0, 0.0, 0.0, 0.0, 0.0, 0.0, 0.0, 0.0, 0.0, 0.0, 0.0, 0.0, 0.0, 0.0, 0.0, 0.0, 0.0, 0.0, 0.0, 0.0, 0.0, 0.0, 0.0, 0.0, 0.0, 0.0, 0.0, 0.0, 0.0, 0.0, 0.0, 0.0, 0.0, 0.0, 0.0, 0.0])
me_handrail28_physics.materials.append(mat_phy)
me_handrail28_physics.use_remesh_fix_poles = True
me_handrail28_physics.use_remesh_preserve_attributes = False
me_handrail28_physics.use_mirror_vertex_groups = False
me_handrail28_physics.update()
me_handrail28_physics.normals_split_custom_set([tuple(v) for v in zip(*[iter([-0.8509, 0.5236, -0.04386, 0.6578, 0.753, -0.01694, 0.4171, -0.9079, -0.04194, -0.8509, 0.5236, -0.04386, 0.4171, -0.9079, -0.04194, -0.6762, -0.7359, -0.0341, 0.6564, 0.7512, 0.06944, 0.6578, 0.753, -0.01694, -0.4003, 0.9161, 0.02118, -0.4003, 0.9161, 0.02118, 0.6578, 0.753, -0.01694, -0.8509, 0.5236, -0.04386, 0.6564, 0.7512, 0.06944, 0.8623, -0.5058, 0.02226, 0.6578, 0.753, -0.01694, 0.8623, -0.5058, 0.02226, 0.4171, -0.9079, -0.04194, 0.6578, 0.753, -0.01694, -0.4003, 0.9161, 0.02118, -0.6483, -0.7606, 0.03349, 0.6564, 0.7512, 0.06944, -0.6483, -0.7606, 0.03349, 0.8623, -0.5058, 0.02226, 0.6564, 0.7512, 0.06944, -0.4003, 0.9161, 0.02118, -0.8509, 0.5236, -0.04386, -0.6483, -0.7606, 0.03349, -0.6483, -0.7606, 0.03349, -0.8509, 0.5236, -0.04386, -0.6762, -0.7359, -0.0341, 0.8623, -0.5058, 0.02226, -0.6483, -0.7606, 0.03349, 0.4171, -0.9079, -0.04194, -0.6483, -0.7606, 0.03349, -0.6762, -0.7359, -0.0341, 0.4171, -0.9079, -0.04194, 0.8935, 0.4467, 0.04614, 0.707, -0.707, -0.01823, 0.4467, 0.8935, -0.04619, 0.8935, 0.4467, 0.04614, 0.7066, -0.7067, 0.03646, 0.707, -0.707, -0.01823, 0.707, -0.707, -0.01823, -0.7052, -0.7052, -0.07285, 0.4467, 0.8935, -0.04619, 0.4467, 0.8935, -0.04619, -0.7052, -0.7052, -0.07285, -0.8942, 0.4471, -0.02312, -0.8942, 0.4471, -0.02312, -0.4471, 0.8942, 0.02307, 0.4467, 0.8935, -0.04619, 0.4467, 0.8935, -0.04619, -0.4471, 0.8942, 0.02307, 0.8935, 0.4467, 0.04614, -0.4471, 0.8942, 0.02307, -0.8942, 0.4471, -0.02312, -0.7066, -0.7067, 0.03653, -0.4471, 0.8942, 0.02307, -0.7066, -0.7067, 0.03653, 0.8935, 0.4467, 0.04614, -0.7052, -0.7052, -0.07285, 0.707, -0.707, -0.01823, -0.7066, -0.7067, 0.03653, 0.707, -0.707, -0.01823, 0.7066, -0.7067, 0.03646, -0.7066, -0.7067, 0.03653, -0.8942, 0.4471, -0.02312, -0.7052, -0.7052, -0.07285, -0.7066, -0.7067, 0.03653, 0.8935, 0.4467, 0.04614, -0.7066, -0.7067, 0.03653, 0.7066, -0.7067, 0.03646, 0.8935, 0.4468, 0.04584, 0.707, -0.707, -0.01804, 0.4467, 0.8935, -0.04584, 0.8935, 0.4468, 0.04584, 0.7066, -0.7067, 0.03626, 0.707, -0.707, -0.01804, 0.8935, 0.4468, 0.04584, 0.4467, 0.8935, -0.04584, -0.4471, 0.8942, 0.02289, -0.4471, 0.8942, 0.02289, 0.4467, 0.8935, -0.04584, -0.8942, 0.4471, -0.02292, -0.4471, 0.8942, 0.02289, -0.7066, -0.7067, 0.03624, 0.8935, 0.4468, 0.04584, -0.7066, -0.7067, 0.03624, 0.7066, -0.7067, 0.03626, 0.8935, 0.4468, 0.04584, 0.4467, 0.8935, -0.04584, 0.707, -0.707, -0.01804, -0.7052, -0.7053, -0.07238, 0.4467, 0.8935, -0.04584, -0.7052, -0.7053, -0.07238, -0.8942, 0.4471, -0.02292, -0.4471, 0.8942, 0.02289, -0.8942, 0.4471, -0.02292, -0.7066, -0.7067, 0.03624, -0.7066, -0.7067, 0.03624, -0.8942, 0.4471, -0.02292, -0.7052, -0.7053, -0.07238, 0.7066, -0.7067, 0.03626, -0.7066, -0.7067, 0.03624, 0.707, -0.707, -0.01804, -0.7066, -0.7067, 0.03624, -0.7052, -0.7053, -0.07238, 0.707, -0.707, -0.01804, -0.9024, -0.4262, -0.06356, -0.9925, -0.1173, 0.03504, -0.9731, 0.2298, -0.01716, -0.9731, 0.2298, -0.01716, -0.9925, -0.1173, 0.03504, -0.9727, 0.2297, 0.03423, -0.9024, -0.4262, -0.06356, 0.9038, -0.4268, 0.03187, -0.9925, -0.1173, 0.03504, -0.9024, -0.4262, -0.06356, 0.993, -0.1172, -0.01748, 0.9038, -0.4268, 0.03187, -0.9024, -0.4262, -0.06356, -0.9731, 0.2298, -0.01716, 0.9709, 0.2294, -0.06845, -0.9024, -0.4262, -0.06356, 0.9709, 0.2294, -0.06845, 0.993, -0.1172, -0.01748, -0.9925, -0.1173, 0.03504, 0.9727, 0.2297, 0.0342, -0.9727, 0.2297, 0.03423, -0.9925, -0.1173, 0.03504, 0.9038, -0.4268, 0.03187, 0.9727, 0.2297, 0.0342, -0.9731, 0.2298, -0.01716, -0.9727, 0.2297, 0.03423, 0.9727, 0.2297, 0.0342, -0.9731, 0.2298, -0.01716, 0.9727, 0.2297, 0.0342, 0.9709, 0.2294, -0.06845, 0.993, -0.1172, -0.01748, 0.9727, 0.2297, 0.0342, 0.9038, -0.4268, 0.03187, 0.993, -0.1172, -0.01748, 0.9709, 0.2294, -0.06845, 0.9727, 0.2297, 0.0342, 0.883, -0.0387, 0.4677, 0.6998, 0.03077, -0.7137, 0.4471, 0.02002, 0.8942, 0.883, -0.0387, 0.4677, 0.7205, -0.03096, -0.6927, 0.6998, 0.03077, -0.7137, -0.7057, 0.06325, 0.7057, -0.7071, -0.0155, 0.707, 0.4471, 0.02002, 0.8942, -0.7071, -0.0155, 0.707, 0.883, -0.0387, 0.4677, 0.4471, 0.02002, 0.8942, -0.7057, 0.06325, 0.7057, 0.4471, 0.02002, 0.8942, 0.6998, 0.03077, -0.7137, -0.7057, 0.06325, 0.7057, 0.6998, 0.03077, -0.7137, -0.8907, 0.01953, -0.4541, -0.7057, 0.06325, 0.7057, -0.8907, 0.01953, -0.4541, -0.7071, -0.0155, 0.707, -0.7071, -0.0155, 0.707, -0.8907, 0.01953, -0.4541, -0.461, -0.03961, -0.8865, -0.7071, -0.0155, 0.707, -0.461, -0.03961, -0.8865, 0.883, -0.0387, 0.4677, -0.461, -0.03961, -0.8865, 0.7205, -0.03096, -0.6927, 0.883, -0.0387, 0.4677, -0.461, -0.03961, -0.8865, -0.8907, 0.01953, -0.4541, 0.6998, 0.03077, -0.7137, -0.461, -0.03961, -0.8865, 0.6998, 0.03077, -0.7137, 0.7205, -0.03096, -0.6927])] * 3)])
arm_handrail28_qc_skeleton = bpy.data.armatures.new('handrail28.qc_skeleton')  # bones are not reproduced

# ---- objects
ob_handrail28_qc_skeleton = bpy.data.objects.new('handrail28.qc_skeleton', arm_handrail28_qc_skeleton)
ob_handrail28_reference = bpy.data.objects.new('handrail28_reference', me_handrail28_reference)
ob_handrail28_physics = bpy.data.objects.new('handrail28_physics', me_handrail28_physics)

# ---- transforms, parenting, visibility, modifiers, constraints
ob_handrail28_qc_skeleton.location = (0.0, 0.0, 0.0)
ob_handrail28_qc_skeleton.show_in_front = True
ob_handrail28_qc_skeleton.lineart.crease_threshold = 0.0
ob_handrail28_reference.parent = ob_handrail28_qc_skeleton
ob_handrail28_reference.location = (0.0, 0.0, 0.0)
ob_handrail28_reference.lineart.crease_threshold = 0.0
_vg = ob_handrail28_reference.vertex_groups.new(name='static_prop')
_vg.add([0, 1, 2, 3, 4, 5, 6, 7, 8, 9, 10, 11, 12, 13, 14, 15, 16, 17, 18, 19, 20, 21, 22, 23, 24, 25, 26, 27, 28, 29, 30, 31, 32, 33, 34, 35, 36, 37, 38, 39, 40, 41, 42, 43, 44, 45, 46, 47, 48, 49, 50, 51, 52, 53, 54, 55, 56, 57, 58, 59, 60, 61, 62, 63, 64, 65, 66, 67, 68, 69, 70, 71, 72, 73, 74, 75, 76, 77, 78, 79, 80, 81, 82, 83, 84, 85, 86, 87, 88, 89, 90, 91, 92, 93, 94, 95, 96, 97, 98, 99], 1.0, 'REPLACE')
_m = ob_handrail28_reference.modifiers.new('Armature', 'ARMATURE')
_m.object = ob_handrail28_qc_skeleton
ob_handrail28_physics.parent = ob_handrail28_qc_skeleton
ob_handrail28_physics.location = (0.0, 0.0, 0.0)
ob_handrail28_physics.display_type = 'SOLID'
ob_handrail28_physics.show_wire = True
ob_handrail28_physics.lineart.crease_threshold = 0.0
_vg = ob_handrail28_physics.vertex_groups.new(name='static_prop')
_vg.add([0, 1, 2, 3, 4, 5, 6, 7, 8, 9, 10, 11, 12, 13, 14, 15, 16, 17, 18, 19, 20, 21, 22, 23, 24, 25, 26, 27, 28, 29, 30, 31, 32, 33, 34, 35, 36, 37, 38, 39], 1.0, 'REPLACE')
_m = ob_handrail28_physics.modifiers.new('Armature', 'ARMATURE')
_m.object = ob_handrail28_qc_skeleton

# ---- collection membership
scene.collection.objects.link(ob_handrail28_qc_skeleton)
scene.collection.objects.link(ob_handrail28_reference)
scene.collection.objects.link(ob_handrail28_physics)
col_handrail28.objects.link(ob_handrail28_qc_skeleton)
col_handrail28.objects.link(ob_handrail28_reference)
col_handrail28.objects.link(ob_handrail28_physics)

# ---- scene / render settings (as saved in the file)
scene.frame_start = 1; scene.frame_end = 250; scene.frame_set(0)
scene.render.engine = 'BLENDER_EEVEE_NEXT'
scene.cycles.use_denoising = False
scene.cycles.samples = 128
scene.cycles.sampling_pattern = 'TABULATED_SOBOL'
scene.cycles.use_adaptive_sampling = False
scene.cycles.use_light_tree = False
scene.view_settings.view_transform = 'Filmic'
bpy.context.view_layer.update()

# ---- added for rendering (the .blend has no active camera and no usable light): camera, sun + grey world if the file has none
cam_auto = bpy.data.cameras.new('AutoCamera')
cam_auto.lens = 50.0
cam_auto.sensor_width = 36.0
cam_auto.clip_end = 1000.0
ob_auto_camera = bpy.data.objects.new('AutoCamera', cam_auto)
scene.collection.objects.link(ob_auto_camera)
ob_auto_camera.location = (54.429, -49.7148, 49.6432)
ob_auto_camera.rotation_euler = (1.09748, -7.21219e-08, 0.694738)
scene.camera = ob_auto_camera
light_auto_sun = bpy.data.lights.new('AutoSun', 'SUN')
light_auto_sun.energy = 3.0
light_auto_sun.angle = 0.0523599
ob_auto_sun = bpy.data.objects.new('AutoSun', light_auto_sun)
scene.collection.objects.link(ob_auto_sun)
ob_auto_sun.rotation_euler = (0.872665, 0.174533, 0.523599)
if scene.world is None:
    world_auto = bpy.data.worlds.new('AutoWorld')
    world_auto.color = (0.3, 0.3, 0.3)
    scene.world = world_auto
bpy.context.view_layer.update()
